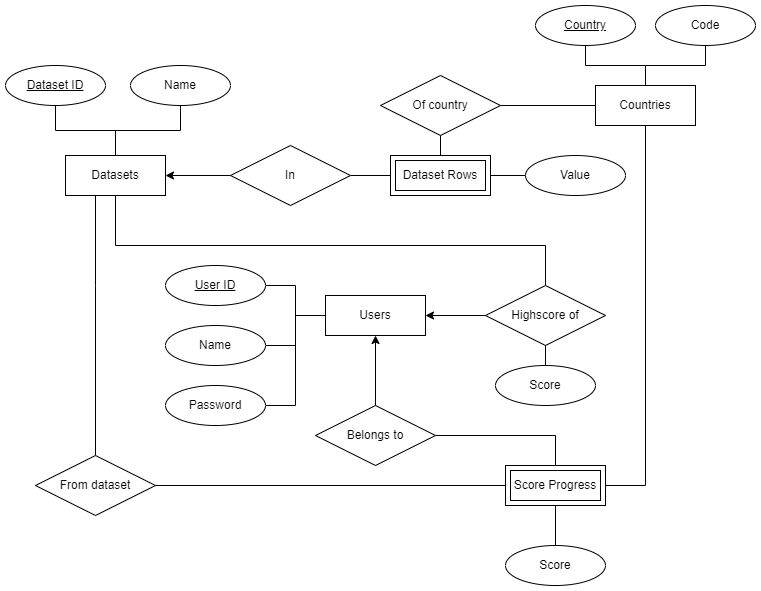

The diagram above was exported from draw.io. Its source (the exported page's mxGraphModel, read from the mxfile embedded in the PNG):
<mxGraphModel dx="792" dy="1187" grid="1" gridSize="10" guides="1" tooltips="1" connect="1" arrows="1" fold="1" page="1" pageScale="1" pageWidth="1100" pageHeight="850" math="0" shadow="0" extFonts="Permanent Marker^https://fonts.googleapis.com/css?family=Permanent+Marker">
  <root>
    <mxCell id="0" />
    <mxCell id="1" parent="0" />
    <mxCell id="Nzo-e01gpqua2aNH_82h-14" style="edgeStyle=orthogonalEdgeStyle;rounded=0;orthogonalLoop=1;jettySize=auto;html=1;endArrow=none;endFill=0;" edge="1" parent="1" source="-D0ytkHK4-84eBOz3qtW-1" target="Nzo-e01gpqua2aNH_82h-12">
      <mxGeometry relative="1" as="geometry">
        <Array as="points">
          <mxPoint x="310" y="420" />
          <mxPoint x="310" y="420" />
        </Array>
      </mxGeometry>
    </mxCell>
    <mxCell id="-D0ytkHK4-84eBOz3qtW-1" value="Datasets" style="whiteSpace=wrap;html=1;align=center;" parent="1" vertex="1">
      <mxGeometry x="280" y="290" width="100" height="40" as="geometry" />
    </mxCell>
    <mxCell id="-D0ytkHK4-84eBOz3qtW-14" style="edgeStyle=orthogonalEdgeStyle;rounded=0;orthogonalLoop=1;jettySize=auto;html=1;endArrow=none;endFill=0;" parent="1" source="-D0ytkHK4-84eBOz3qtW-4" target="-D0ytkHK4-84eBOz3qtW-1" edge="1">
      <mxGeometry relative="1" as="geometry" />
    </mxCell>
    <mxCell id="-D0ytkHK4-84eBOz3qtW-4" value="Name" style="ellipse;whiteSpace=wrap;html=1;align=center;" parent="1" vertex="1">
      <mxGeometry x="345" y="200" width="100" height="40" as="geometry" />
    </mxCell>
    <mxCell id="-D0ytkHK4-84eBOz3qtW-13" style="edgeStyle=orthogonalEdgeStyle;rounded=0;orthogonalLoop=1;jettySize=auto;html=1;endArrow=none;endFill=0;" parent="1" source="-D0ytkHK4-84eBOz3qtW-5" target="-D0ytkHK4-84eBOz3qtW-1" edge="1">
      <mxGeometry relative="1" as="geometry" />
    </mxCell>
    <mxCell id="-D0ytkHK4-84eBOz3qtW-5" value="Dataset ID" style="ellipse;whiteSpace=wrap;html=1;align=center;fontStyle=4;" parent="1" vertex="1">
      <mxGeometry x="220" y="200" width="100" height="40" as="geometry" />
    </mxCell>
    <mxCell id="Nzo-e01gpqua2aNH_82h-10" style="edgeStyle=orthogonalEdgeStyle;rounded=0;orthogonalLoop=1;jettySize=auto;html=1;endArrow=none;endFill=0;" edge="1" parent="1" source="-D0ytkHK4-84eBOz3qtW-6" target="Nzo-e01gpqua2aNH_82h-9">
      <mxGeometry relative="1" as="geometry" />
    </mxCell>
    <mxCell id="-D0ytkHK4-84eBOz3qtW-6" value="Dataset Rows" style="shape=ext;margin=3;double=1;whiteSpace=wrap;html=1;align=center;" parent="1" vertex="1">
      <mxGeometry x="605" y="290" width="100" height="40" as="geometry" />
    </mxCell>
    <mxCell id="-D0ytkHK4-84eBOz3qtW-11" style="edgeStyle=orthogonalEdgeStyle;rounded=0;orthogonalLoop=1;jettySize=auto;html=1;" parent="1" source="-D0ytkHK4-84eBOz3qtW-10" target="-D0ytkHK4-84eBOz3qtW-1" edge="1">
      <mxGeometry relative="1" as="geometry" />
    </mxCell>
    <mxCell id="-D0ytkHK4-84eBOz3qtW-12" style="edgeStyle=orthogonalEdgeStyle;rounded=0;orthogonalLoop=1;jettySize=auto;html=1;endArrow=none;endFill=0;" parent="1" source="-D0ytkHK4-84eBOz3qtW-10" target="-D0ytkHK4-84eBOz3qtW-6" edge="1">
      <mxGeometry relative="1" as="geometry" />
    </mxCell>
    <mxCell id="-D0ytkHK4-84eBOz3qtW-10" value="In" style="shape=rhombus;perimeter=rhombusPerimeter;whiteSpace=wrap;html=1;align=center;" parent="1" vertex="1">
      <mxGeometry x="445" y="280" width="120" height="60" as="geometry" />
    </mxCell>
    <mxCell id="-D0ytkHK4-84eBOz3qtW-19" style="edgeStyle=orthogonalEdgeStyle;rounded=0;orthogonalLoop=1;jettySize=auto;html=1;endArrow=none;endFill=0;" parent="1" source="-D0ytkHK4-84eBOz3qtW-17" target="-D0ytkHK4-84eBOz3qtW-6" edge="1">
      <mxGeometry relative="1" as="geometry" />
    </mxCell>
    <mxCell id="-D0ytkHK4-84eBOz3qtW-17" value="Value" style="ellipse;whiteSpace=wrap;html=1;align=center;" parent="1" vertex="1">
      <mxGeometry x="740" y="290" width="100" height="40" as="geometry" />
    </mxCell>
    <mxCell id="-D0ytkHK4-84eBOz3qtW-22" value="Users" style="whiteSpace=wrap;html=1;align=center;" parent="1" vertex="1">
      <mxGeometry x="540" y="430" width="100" height="40" as="geometry" />
    </mxCell>
    <mxCell id="-D0ytkHK4-84eBOz3qtW-50" style="edgeStyle=orthogonalEdgeStyle;rounded=0;orthogonalLoop=1;jettySize=auto;html=1;startArrow=none;startFill=0;endArrow=none;endFill=0;" parent="1" source="-D0ytkHK4-84eBOz3qtW-23" target="-D0ytkHK4-84eBOz3qtW-40" edge="1">
      <mxGeometry relative="1" as="geometry" />
    </mxCell>
    <mxCell id="-D0ytkHK4-84eBOz3qtW-23" value="Score" style="ellipse;whiteSpace=wrap;html=1;align=center;" parent="1" vertex="1">
      <mxGeometry x="710" y="500" width="100" height="40" as="geometry" />
    </mxCell>
    <mxCell id="-D0ytkHK4-84eBOz3qtW-38" style="edgeStyle=orthogonalEdgeStyle;rounded=0;orthogonalLoop=1;jettySize=auto;html=1;endArrow=none;endFill=0;startArrow=none;startFill=0;" parent="1" source="-D0ytkHK4-84eBOz3qtW-28" target="-D0ytkHK4-84eBOz3qtW-37" edge="1">
      <mxGeometry relative="1" as="geometry">
        <Array as="points">
          <mxPoint x="770" y="570" />
        </Array>
      </mxGeometry>
    </mxCell>
    <mxCell id="-D0ytkHK4-84eBOz3qtW-28" value="Score Progress" style="shape=ext;margin=3;double=1;whiteSpace=wrap;html=1;align=center;" parent="1" vertex="1">
      <mxGeometry x="720" y="600" width="100" height="40" as="geometry" />
    </mxCell>
    <mxCell id="-D0ytkHK4-84eBOz3qtW-30" style="edgeStyle=orthogonalEdgeStyle;rounded=0;orthogonalLoop=1;jettySize=auto;html=1;endArrow=none;endFill=0;" parent="1" source="-D0ytkHK4-84eBOz3qtW-29" target="-D0ytkHK4-84eBOz3qtW-28" edge="1">
      <mxGeometry relative="1" as="geometry" />
    </mxCell>
    <mxCell id="-D0ytkHK4-84eBOz3qtW-29" value="Score" style="ellipse;whiteSpace=wrap;html=1;align=center;" parent="1" vertex="1">
      <mxGeometry x="720" y="680" width="100" height="40" as="geometry" />
    </mxCell>
    <mxCell id="-D0ytkHK4-84eBOz3qtW-35" style="edgeStyle=orthogonalEdgeStyle;rounded=0;orthogonalLoop=1;jettySize=auto;html=1;endArrow=none;endFill=0;" parent="1" source="-D0ytkHK4-84eBOz3qtW-31" target="-D0ytkHK4-84eBOz3qtW-22" edge="1">
      <mxGeometry relative="1" as="geometry" />
    </mxCell>
    <mxCell id="-D0ytkHK4-84eBOz3qtW-31" value="User ID" style="ellipse;whiteSpace=wrap;html=1;align=center;fontStyle=4;" parent="1" vertex="1">
      <mxGeometry x="380" y="400" width="100" height="40" as="geometry" />
    </mxCell>
    <mxCell id="-D0ytkHK4-84eBOz3qtW-34" style="edgeStyle=orthogonalEdgeStyle;rounded=0;orthogonalLoop=1;jettySize=auto;html=1;endArrow=none;endFill=0;" parent="1" source="-D0ytkHK4-84eBOz3qtW-33" target="-D0ytkHK4-84eBOz3qtW-22" edge="1">
      <mxGeometry relative="1" as="geometry" />
    </mxCell>
    <mxCell id="-D0ytkHK4-84eBOz3qtW-33" value="Name" style="ellipse;whiteSpace=wrap;html=1;align=center;" parent="1" vertex="1">
      <mxGeometry x="380" y="460" width="100" height="40" as="geometry" />
    </mxCell>
    <mxCell id="-D0ytkHK4-84eBOz3qtW-39" style="edgeStyle=orthogonalEdgeStyle;rounded=0;orthogonalLoop=1;jettySize=auto;html=1;endArrow=classic;endFill=1;startArrow=none;startFill=0;" parent="1" source="-D0ytkHK4-84eBOz3qtW-37" target="-D0ytkHK4-84eBOz3qtW-22" edge="1">
      <mxGeometry relative="1" as="geometry" />
    </mxCell>
    <mxCell id="-D0ytkHK4-84eBOz3qtW-37" value="Belongs to" style="shape=rhombus;perimeter=rhombusPerimeter;whiteSpace=wrap;html=1;align=center;" parent="1" vertex="1">
      <mxGeometry x="530" y="540" width="120" height="60" as="geometry" />
    </mxCell>
    <mxCell id="-D0ytkHK4-84eBOz3qtW-51" style="edgeStyle=orthogonalEdgeStyle;rounded=0;orthogonalLoop=1;jettySize=auto;html=1;startArrow=none;startFill=0;endArrow=none;endFill=0;" parent="1" source="-D0ytkHK4-84eBOz3qtW-40" target="-D0ytkHK4-84eBOz3qtW-1" edge="1">
      <mxGeometry x="0.5821" y="-45" relative="1" as="geometry">
        <Array as="points">
          <mxPoint x="760" y="380" />
          <mxPoint x="330" y="380" />
        </Array>
        <mxPoint as="offset" />
      </mxGeometry>
    </mxCell>
    <mxCell id="-D0ytkHK4-84eBOz3qtW-52" style="edgeStyle=orthogonalEdgeStyle;rounded=0;orthogonalLoop=1;jettySize=auto;html=1;startArrow=none;startFill=0;endArrow=classic;endFill=1;" parent="1" source="-D0ytkHK4-84eBOz3qtW-40" target="-D0ytkHK4-84eBOz3qtW-22" edge="1">
      <mxGeometry relative="1" as="geometry" />
    </mxCell>
    <mxCell id="-D0ytkHK4-84eBOz3qtW-40" value="Highscore of" style="shape=rhombus;perimeter=rhombusPerimeter;whiteSpace=wrap;html=1;align=center;" parent="1" vertex="1">
      <mxGeometry x="700" y="420" width="120" height="60" as="geometry" />
    </mxCell>
    <mxCell id="Nzo-e01gpqua2aNH_82h-2" style="edgeStyle=orthogonalEdgeStyle;rounded=0;orthogonalLoop=1;jettySize=auto;html=1;entryX=0;entryY=0.5;entryDx=0;entryDy=0;endArrow=none;endFill=0;" edge="1" parent="1" source="Nzo-e01gpqua2aNH_82h-1" target="-D0ytkHK4-84eBOz3qtW-22">
      <mxGeometry relative="1" as="geometry" />
    </mxCell>
    <mxCell id="Nzo-e01gpqua2aNH_82h-1" value="Password" style="ellipse;whiteSpace=wrap;html=1;align=center;" vertex="1" parent="1">
      <mxGeometry x="380" y="520" width="100" height="40" as="geometry" />
    </mxCell>
    <mxCell id="Nzo-e01gpqua2aNH_82h-16" style="edgeStyle=orthogonalEdgeStyle;rounded=0;orthogonalLoop=1;jettySize=auto;html=1;endArrow=none;endFill=0;" edge="1" parent="1" source="Nzo-e01gpqua2aNH_82h-3" target="-D0ytkHK4-84eBOz3qtW-28">
      <mxGeometry relative="1" as="geometry">
        <Array as="points">
          <mxPoint x="860" y="620" />
        </Array>
      </mxGeometry>
    </mxCell>
    <mxCell id="Nzo-e01gpqua2aNH_82h-3" value="Countries" style="whiteSpace=wrap;html=1;align=center;" vertex="1" parent="1">
      <mxGeometry x="810" y="220" width="100" height="40" as="geometry" />
    </mxCell>
    <mxCell id="Nzo-e01gpqua2aNH_82h-6" style="edgeStyle=orthogonalEdgeStyle;rounded=0;orthogonalLoop=1;jettySize=auto;html=1;endArrow=none;endFill=0;" edge="1" parent="1" source="Nzo-e01gpqua2aNH_82h-4" target="Nzo-e01gpqua2aNH_82h-3">
      <mxGeometry relative="1" as="geometry" />
    </mxCell>
    <mxCell id="Nzo-e01gpqua2aNH_82h-4" value="Country" style="ellipse;whiteSpace=wrap;html=1;align=center;fontStyle=4;" vertex="1" parent="1">
      <mxGeometry x="750" y="140" width="100" height="40" as="geometry" />
    </mxCell>
    <mxCell id="Nzo-e01gpqua2aNH_82h-8" style="edgeStyle=orthogonalEdgeStyle;rounded=0;orthogonalLoop=1;jettySize=auto;html=1;endArrow=none;endFill=0;" edge="1" parent="1" source="Nzo-e01gpqua2aNH_82h-5" target="Nzo-e01gpqua2aNH_82h-3">
      <mxGeometry relative="1" as="geometry" />
    </mxCell>
    <mxCell id="Nzo-e01gpqua2aNH_82h-5" value="Code" style="ellipse;whiteSpace=wrap;html=1;align=center;" vertex="1" parent="1">
      <mxGeometry x="870" y="140" width="100" height="40" as="geometry" />
    </mxCell>
    <mxCell id="Nzo-e01gpqua2aNH_82h-15" style="edgeStyle=orthogonalEdgeStyle;rounded=0;orthogonalLoop=1;jettySize=auto;html=1;endArrow=none;endFill=0;" edge="1" parent="1" source="Nzo-e01gpqua2aNH_82h-9" target="Nzo-e01gpqua2aNH_82h-3">
      <mxGeometry relative="1" as="geometry" />
    </mxCell>
    <mxCell id="Nzo-e01gpqua2aNH_82h-9" value="Of country" style="shape=rhombus;perimeter=rhombusPerimeter;whiteSpace=wrap;html=1;align=center;" vertex="1" parent="1">
      <mxGeometry x="595" y="210" width="120" height="60" as="geometry" />
    </mxCell>
    <mxCell id="Nzo-e01gpqua2aNH_82h-13" style="edgeStyle=orthogonalEdgeStyle;rounded=0;orthogonalLoop=1;jettySize=auto;html=1;endArrow=none;endFill=0;" edge="1" parent="1" source="Nzo-e01gpqua2aNH_82h-12" target="-D0ytkHK4-84eBOz3qtW-28">
      <mxGeometry relative="1" as="geometry" />
    </mxCell>
    <mxCell id="Nzo-e01gpqua2aNH_82h-12" value="From dataset" style="shape=rhombus;perimeter=rhombusPerimeter;whiteSpace=wrap;html=1;align=center;" vertex="1" parent="1">
      <mxGeometry x="250" y="590" width="120" height="60" as="geometry" />
    </mxCell>
  </root>
</mxGraphModel>